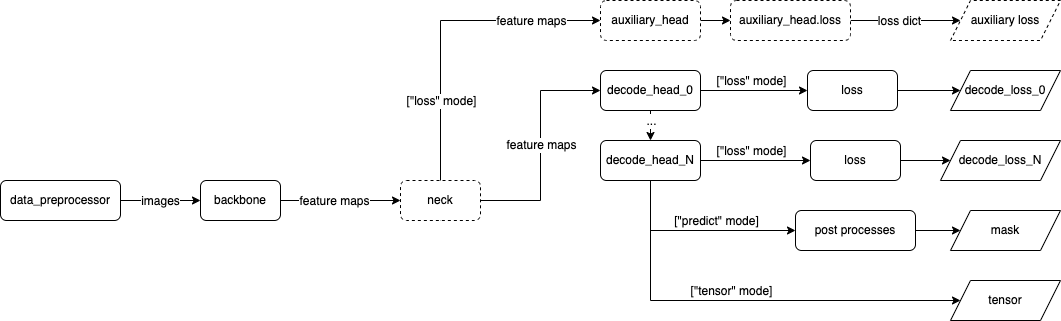

The diagram above was exported from draw.io. Its source (the exported page's mxGraphModel, read from the mxfile embedded in the PNG):
<mxGraphModel dx="2066" dy="1072" grid="1" gridSize="10" guides="1" tooltips="1" connect="1" arrows="1" fold="1" page="1" pageScale="1" pageWidth="827" pageHeight="1169" math="0" shadow="0">
  <root>
    <mxCell id="0" />
    <mxCell id="1" parent="0" />
    <mxCell id="2" style="edgeStyle=orthogonalEdgeStyle;rounded=0;orthogonalLoop=1;jettySize=auto;html=1;exitX=1;exitY=0.5;exitDx=0;exitDy=0;entryX=0;entryY=0.5;entryDx=0;entryDy=0;" edge="1" source="4" target="7" parent="1">
      <mxGeometry relative="1" as="geometry" />
    </mxCell>
    <mxCell id="3" value="images" style="edgeLabel;html=1;align=center;verticalAlign=middle;resizable=0;points=[];" vertex="1" connectable="0" parent="2">
      <mxGeometry x="-0.025" relative="1" as="geometry">
        <mxPoint as="offset" />
      </mxGeometry>
    </mxCell>
    <mxCell id="4" value="data_preprocessor" style="rounded=1;whiteSpace=wrap;html=1;" vertex="1" parent="1">
      <mxGeometry x="20" y="240" width="120" height="40" as="geometry" />
    </mxCell>
    <mxCell id="5" style="edgeStyle=orthogonalEdgeStyle;rounded=0;orthogonalLoop=1;jettySize=auto;html=1;exitX=1;exitY=0.5;exitDx=0;exitDy=0;entryX=0;entryY=0.5;entryDx=0;entryDy=0;" edge="1" source="7" target="12" parent="1">
      <mxGeometry relative="1" as="geometry" />
    </mxCell>
    <mxCell id="6" value="feature maps" style="edgeLabel;html=1;align=center;verticalAlign=middle;resizable=0;points=[];" vertex="1" connectable="0" parent="5">
      <mxGeometry x="-0.125" y="2" relative="1" as="geometry">
        <mxPoint y="2" as="offset" />
      </mxGeometry>
    </mxCell>
    <mxCell id="7" value="backbone" style="rounded=1;whiteSpace=wrap;html=1;" vertex="1" parent="1">
      <mxGeometry x="220" y="240" width="80" height="40" as="geometry" />
    </mxCell>
    <mxCell id="8" style="edgeStyle=orthogonalEdgeStyle;rounded=0;orthogonalLoop=1;jettySize=auto;html=1;exitX=1;exitY=0.5;exitDx=0;exitDy=0;entryX=0;entryY=0.5;entryDx=0;entryDy=0;" edge="1" source="12" target="17" parent="1">
      <mxGeometry relative="1" as="geometry" />
    </mxCell>
    <mxCell id="9" value="feature maps" style="edgeLabel;html=1;align=center;verticalAlign=middle;resizable=0;points=[];" vertex="1" connectable="0" parent="8">
      <mxGeometry x="-0.2833" y="-1" relative="1" as="geometry">
        <mxPoint x="-1" y="-34" as="offset" />
      </mxGeometry>
    </mxCell>
    <mxCell id="10" style="edgeStyle=orthogonalEdgeStyle;rounded=0;orthogonalLoop=1;jettySize=auto;html=1;exitX=0.5;exitY=1;exitDx=0;exitDy=0;entryX=0;entryY=0.5;entryDx=0;entryDy=0;" edge="1" source="12" target="19" parent="1">
      <mxGeometry relative="1" as="geometry">
        <Array as="points">
          <mxPoint x="460" y="80" />
        </Array>
      </mxGeometry>
    </mxCell>
    <mxCell id="11" value="[&quot;loss&quot; mode]" style="edgeLabel;html=1;align=center;verticalAlign=middle;resizable=0;points=[];" vertex="1" connectable="0" parent="10">
      <mxGeometry x="-0.1909" y="-1" relative="1" as="geometry">
        <mxPoint x="-1" y="26" as="offset" />
      </mxGeometry>
    </mxCell>
    <mxCell id="12" value="neck" style="rounded=1;whiteSpace=wrap;html=1;dashed=1;" vertex="1" parent="1">
      <mxGeometry x="420" y="240" width="80" height="40" as="geometry" />
    </mxCell>
    <mxCell id="13" style="edgeStyle=orthogonalEdgeStyle;rounded=0;orthogonalLoop=1;jettySize=auto;html=1;exitX=0.5;exitY=1;exitDx=0;exitDy=0;entryX=0.5;entryY=0;entryDx=0;entryDy=0;" edge="1" source="17" target="26" parent="1">
      <mxGeometry relative="1" as="geometry" />
    </mxCell>
    <mxCell id="14" value="..." style="edgeLabel;html=1;align=center;verticalAlign=middle;resizable=0;points=[];" vertex="1" connectable="0" parent="13">
      <mxGeometry x="-0.2667" y="-1" relative="1" as="geometry">
        <mxPoint x="1" y="-1" as="offset" />
      </mxGeometry>
    </mxCell>
    <mxCell id="15" style="edgeStyle=orthogonalEdgeStyle;rounded=0;orthogonalLoop=1;jettySize=auto;html=1;exitX=1;exitY=0.5;exitDx=0;exitDy=0;entryX=0;entryY=0.5;entryDx=0;entryDy=0;" edge="1" source="17" target="31" parent="1">
      <mxGeometry relative="1" as="geometry" />
    </mxCell>
    <mxCell id="16" value="[&quot;loss&quot; mode]" style="edgeLabel;html=1;align=center;verticalAlign=middle;resizable=0;points=[];" vertex="1" connectable="0" parent="15">
      <mxGeometry x="-0.3556" y="1" relative="1" as="geometry">
        <mxPoint x="16" y="-9" as="offset" />
      </mxGeometry>
    </mxCell>
    <mxCell id="17" value="decode_head_0" style="rounded=1;whiteSpace=wrap;html=1;" vertex="1" parent="1">
      <mxGeometry x="620" y="130" width="100" height="40" as="geometry" />
    </mxCell>
    <mxCell id="18" style="edgeStyle=orthogonalEdgeStyle;rounded=0;orthogonalLoop=1;jettySize=auto;html=1;exitX=1;exitY=0.5;exitDx=0;exitDy=0;entryX=0;entryY=0.5;entryDx=0;entryDy=0;" edge="1" source="19" target="22" parent="1">
      <mxGeometry relative="1" as="geometry" />
    </mxCell>
    <mxCell id="19" value="auxiliary_head" style="rounded=1;whiteSpace=wrap;html=1;dashed=1;" vertex="1" parent="1">
      <mxGeometry x="620" y="60" width="100" height="40" as="geometry" />
    </mxCell>
    <mxCell id="20" style="edgeStyle=orthogonalEdgeStyle;rounded=0;orthogonalLoop=1;jettySize=auto;html=1;exitX=1;exitY=0.5;exitDx=0;exitDy=0;" edge="1" source="22" target="23" parent="1">
      <mxGeometry relative="1" as="geometry" />
    </mxCell>
    <mxCell id="21" value="loss dict" style="edgeLabel;html=1;align=center;verticalAlign=middle;resizable=0;points=[];" vertex="1" connectable="0" parent="20">
      <mxGeometry x="-0.12" relative="1" as="geometry">
        <mxPoint as="offset" />
      </mxGeometry>
    </mxCell>
    <mxCell id="22" value="auxiliary_head.loss" style="rounded=1;whiteSpace=wrap;html=1;dashed=1;" vertex="1" parent="1">
      <mxGeometry x="750" y="60" width="120" height="40" as="geometry" />
    </mxCell>
    <mxCell id="23" value="auxiliary loss" style="shape=parallelogram;perimeter=parallelogramPerimeter;whiteSpace=wrap;html=1;fixedSize=1;dashed=1;" vertex="1" parent="1">
      <mxGeometry x="970" y="60" width="110" height="40" as="geometry" />
    </mxCell>
    <mxCell id="24" value="feature maps" style="edgeLabel;html=1;align=center;verticalAlign=middle;resizable=0;points=[];" vertex="1" connectable="0" parent="1">
      <mxGeometry x="550" y="80" as="geometry" />
    </mxCell>
    <mxCell id="25" style="edgeStyle=orthogonalEdgeStyle;rounded=0;orthogonalLoop=1;jettySize=auto;html=1;exitX=1;exitY=0.5;exitDx=0;exitDy=0;entryX=0;entryY=0.5;entryDx=0;entryDy=0;" edge="1" source="26" target="33" parent="1">
      <mxGeometry relative="1" as="geometry" />
    </mxCell>
    <mxCell id="26" value="decode_head_N" style="rounded=1;whiteSpace=wrap;html=1;" vertex="1" parent="1">
      <mxGeometry x="620" y="200" width="100" height="40" as="geometry" />
    </mxCell>
    <mxCell id="27" style="edgeStyle=orthogonalEdgeStyle;rounded=0;orthogonalLoop=1;jettySize=auto;html=1;entryX=0;entryY=0.5;entryDx=0;entryDy=0;" edge="1" target="38" parent="1">
      <mxGeometry relative="1" as="geometry">
        <mxPoint x="670" y="240" as="sourcePoint" />
        <Array as="points">
          <mxPoint x="670" y="290" />
        </Array>
      </mxGeometry>
    </mxCell>
    <mxCell id="28" value="[&quot;predict&quot; mode]" style="edgeLabel;html=1;align=center;verticalAlign=middle;resizable=0;points=[];" vertex="1" connectable="0" parent="27">
      <mxGeometry x="-0.0829" y="-1" relative="1" as="geometry">
        <mxPoint x="26" y="-11" as="offset" />
      </mxGeometry>
    </mxCell>
    <mxCell id="29" style="edgeStyle=orthogonalEdgeStyle;rounded=0;orthogonalLoop=1;jettySize=auto;html=1;exitX=0.5;exitY=1;exitDx=0;exitDy=0;entryX=0;entryY=0.5;entryDx=0;entryDy=0;" edge="1" target="40" parent="1">
      <mxGeometry relative="1" as="geometry">
        <mxPoint x="670" y="240" as="sourcePoint" />
        <Array as="points">
          <mxPoint x="670" y="360" />
        </Array>
      </mxGeometry>
    </mxCell>
    <mxCell id="30" value="" style="edgeStyle=orthogonalEdgeStyle;rounded=0;orthogonalLoop=1;jettySize=auto;html=1;" edge="1" source="31" target="35" parent="1">
      <mxGeometry relative="1" as="geometry" />
    </mxCell>
    <mxCell id="31" value="loss" style="rounded=1;whiteSpace=wrap;html=1;" vertex="1" parent="1">
      <mxGeometry x="827" y="130" width="90" height="40" as="geometry" />
    </mxCell>
    <mxCell id="32" style="edgeStyle=orthogonalEdgeStyle;rounded=0;orthogonalLoop=1;jettySize=auto;html=1;exitX=1;exitY=0.5;exitDx=0;exitDy=0;entryX=0;entryY=0.5;entryDx=0;entryDy=0;" edge="1" source="33" target="36" parent="1">
      <mxGeometry relative="1" as="geometry" />
    </mxCell>
    <mxCell id="33" value="loss" style="rounded=1;whiteSpace=wrap;html=1;" vertex="1" parent="1">
      <mxGeometry x="830" y="200" width="90" height="40" as="geometry" />
    </mxCell>
    <mxCell id="34" value="[&quot;loss&quot; mode]" style="edgeLabel;html=1;align=center;verticalAlign=middle;resizable=0;points=[];" vertex="1" connectable="0" parent="1">
      <mxGeometry x="770" y="210" as="geometry" />
    </mxCell>
    <mxCell id="35" value="decode_loss_0" style="shape=parallelogram;perimeter=parallelogramPerimeter;whiteSpace=wrap;html=1;fixedSize=1;" vertex="1" parent="1">
      <mxGeometry x="970" y="130" width="110" height="40" as="geometry" />
    </mxCell>
    <mxCell id="36" value="decode_loss_N" style="shape=parallelogram;perimeter=parallelogramPerimeter;whiteSpace=wrap;html=1;fixedSize=1;" vertex="1" parent="1">
      <mxGeometry x="960" y="200" width="120" height="40" as="geometry" />
    </mxCell>
    <mxCell id="37" style="edgeStyle=orthogonalEdgeStyle;rounded=0;orthogonalLoop=1;jettySize=auto;html=1;exitX=1;exitY=0.5;exitDx=0;exitDy=0;entryX=0;entryY=0.5;entryDx=0;entryDy=0;" edge="1" source="38" target="39" parent="1">
      <mxGeometry relative="1" as="geometry" />
    </mxCell>
    <mxCell id="38" value="post processes" style="rounded=1;whiteSpace=wrap;html=1;" vertex="1" parent="1">
      <mxGeometry x="815" y="270" width="120" height="40" as="geometry" />
    </mxCell>
    <mxCell id="39" value="mask" style="shape=parallelogram;perimeter=parallelogramPerimeter;whiteSpace=wrap;html=1;fixedSize=1;" vertex="1" parent="1">
      <mxGeometry x="970" y="270" width="110" height="40" as="geometry" />
    </mxCell>
    <mxCell id="40" value="tensor" style="shape=parallelogram;perimeter=parallelogramPerimeter;whiteSpace=wrap;html=1;fixedSize=1;" vertex="1" parent="1">
      <mxGeometry x="970" y="340" width="110" height="40" as="geometry" />
    </mxCell>
    <mxCell id="41" value="[&quot;tensor&quot; mode]" style="edgeLabel;html=1;align=center;verticalAlign=middle;resizable=0;points=[];" vertex="1" connectable="0" parent="1">
      <mxGeometry x="750" y="350" as="geometry" />
    </mxCell>
  </root>
</mxGraphModel>